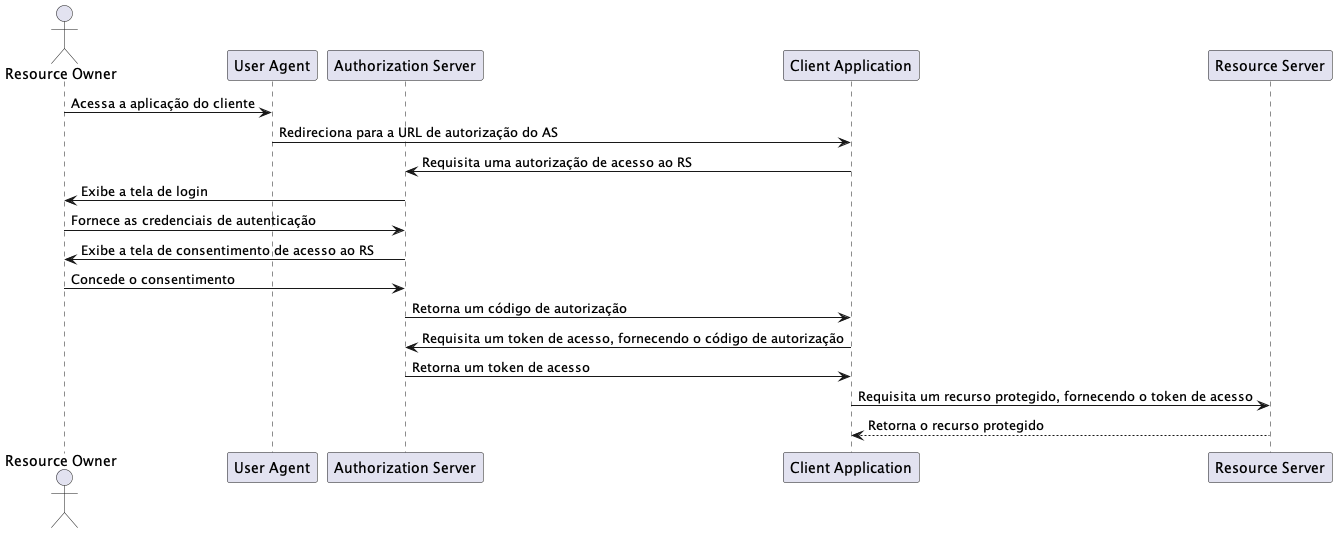

The diagram above was rendered by PlantUML. Its source (embedded in the PNG):
@startuml
actor "Resource Owner"
participant "User Agent" as UA
participant "Authorization Server" as AS
participant "Client Application" as CA
participant "Resource Server" as RS

"Resource Owner" -> UA: Acessa a aplicação do cliente
UA -> CA: Redireciona para a URL de autorização do AS
CA -> AS: Requisita uma autorização de acesso ao RS
AS -> "Resource Owner": Exibe a tela de login
"Resource Owner" -> AS: Fornece as credenciais de autenticação
AS -> "Resource Owner": Exibe a tela de consentimento de acesso ao RS
"Resource Owner" -> AS: Concede o consentimento
AS -> CA: Retorna um código de autorização
CA -> AS: Requisita um token de acesso, fornecendo o código de autorização
AS -> CA: Retorna um token de acesso
CA -> RS: Requisita um recurso protegido, fornecendo o token de acesso
RS --> CA: Retorna o recurso protegido
@enduml